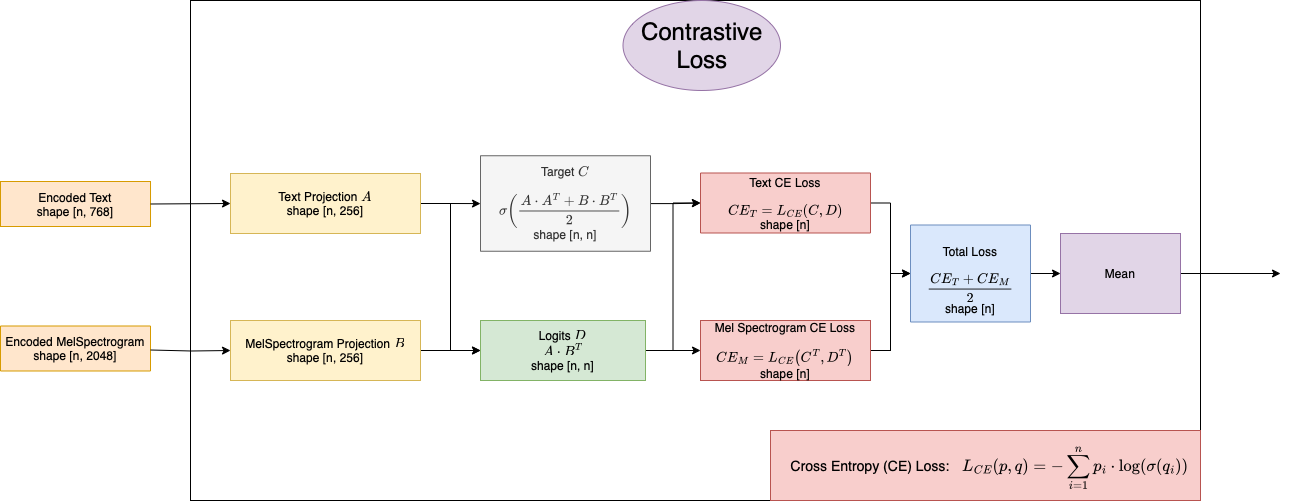

The diagram above was exported from draw.io. Its source (the exported page's mxGraphModel, read from the mxfile embedded in the PNG):
<mxGraphModel dx="954" dy="647" grid="1" gridSize="10" guides="1" tooltips="1" connect="1" arrows="1" fold="1" page="1" pageScale="1" pageWidth="850" pageHeight="1100" math="1" shadow="0">
  <root>
    <mxCell id="0" />
    <mxCell id="1" parent="0" />
    <mxCell id="nFRAS4I_oCgtN6eNm3sW-90" value="" style="rounded=0;whiteSpace=wrap;html=1;" vertex="1" parent="1">
      <mxGeometry x="329" y="970" width="361" height="90" as="geometry" />
    </mxCell>
    <mxCell id="nFRAS4I_oCgtN6eNm3sW-91" value="" style="rounded=0;whiteSpace=wrap;html=1;" vertex="1" parent="1">
      <mxGeometry x="190" y="560" width="1010" height="500" as="geometry" />
    </mxCell>
    <mxCell id="nFRAS4I_oCgtN6eNm3sW-92" value="&lt;font style=&quot;font-size: 24px;&quot;&gt;Contrastive Loss&lt;/font&gt;" style="ellipse;whiteSpace=wrap;html=1;fillColor=#e1d5e7;strokeColor=#9673a6;" vertex="1" parent="1">
      <mxGeometry x="622.5" y="560" width="157.5" height="90" as="geometry" />
    </mxCell>
    <mxCell id="nFRAS4I_oCgtN6eNm3sW-93" value="Encoded Text&lt;br&gt;shape [n, 768]" style="rounded=0;whiteSpace=wrap;html=1;fillColor=#ffe6cc;strokeColor=#d79b00;" vertex="1" parent="1">
      <mxGeometry y="741" width="150.01" height="45" as="geometry" />
    </mxCell>
    <mxCell id="nFRAS4I_oCgtN6eNm3sW-94" value="Encoded MelSpectrogram&lt;br&gt;shape [n, 2048]" style="rounded=0;whiteSpace=wrap;html=1;fillColor=#ffe6cc;strokeColor=#d79b00;" vertex="1" parent="1">
      <mxGeometry y="885.5" width="150" height="45" as="geometry" />
    </mxCell>
    <mxCell id="nFRAS4I_oCgtN6eNm3sW-95" value="" style="edgeStyle=orthogonalEdgeStyle;rounded=0;orthogonalLoop=1;jettySize=auto;html=1;startArrow=classic;startFill=1;endArrow=none;endFill=0;entryX=1;entryY=0.5;entryDx=0;entryDy=0;" edge="1" parent="1" target="nFRAS4I_oCgtN6eNm3sW-93">
      <mxGeometry relative="1" as="geometry">
        <mxPoint x="230" y="763" as="sourcePoint" />
        <mxPoint x="150.01" y="762.5" as="targetPoint" />
      </mxGeometry>
    </mxCell>
    <mxCell id="nFRAS4I_oCgtN6eNm3sW-126" style="edgeStyle=orthogonalEdgeStyle;rounded=0;orthogonalLoop=1;jettySize=auto;html=1;entryX=0;entryY=0.5;entryDx=0;entryDy=0;" edge="1" parent="1" source="nFRAS4I_oCgtN6eNm3sW-98" target="nFRAS4I_oCgtN6eNm3sW-124">
      <mxGeometry relative="1" as="geometry">
        <Array as="points">
          <mxPoint x="450" y="763" />
          <mxPoint x="450" y="910" />
        </Array>
      </mxGeometry>
    </mxCell>
    <mxCell id="nFRAS4I_oCgtN6eNm3sW-131" value="" style="edgeStyle=orthogonalEdgeStyle;rounded=0;orthogonalLoop=1;jettySize=auto;html=1;" edge="1" parent="1" source="nFRAS4I_oCgtN6eNm3sW-98" target="nFRAS4I_oCgtN6eNm3sW-130">
      <mxGeometry relative="1" as="geometry" />
    </mxCell>
    <mxCell id="nFRAS4I_oCgtN6eNm3sW-98" value="Text Projection `A`&lt;br&gt;shape [n, 256]" style="rounded=0;whiteSpace=wrap;html=1;fillColor=#fff2cc;strokeColor=#d6b656;" vertex="1" parent="1">
      <mxGeometry x="230" y="733" width="190" height="60" as="geometry" />
    </mxCell>
    <mxCell id="nFRAS4I_oCgtN6eNm3sW-129" style="edgeStyle=orthogonalEdgeStyle;rounded=0;orthogonalLoop=1;jettySize=auto;html=1;entryX=0;entryY=0.5;entryDx=0;entryDy=0;" edge="1" parent="1" source="nFRAS4I_oCgtN6eNm3sW-100" target="nFRAS4I_oCgtN6eNm3sW-124">
      <mxGeometry relative="1" as="geometry" />
    </mxCell>
    <mxCell id="nFRAS4I_oCgtN6eNm3sW-100" value="MelSpectrogram Projection `B`&lt;br&gt;shape [n, 256]" style="rounded=0;whiteSpace=wrap;html=1;fillColor=#fff2cc;strokeColor=#d6b656;" vertex="1" parent="1">
      <mxGeometry x="230" y="880" width="190" height="60" as="geometry" />
    </mxCell>
    <mxCell id="nFRAS4I_oCgtN6eNm3sW-101" value="" style="edgeStyle=orthogonalEdgeStyle;rounded=0;orthogonalLoop=1;jettySize=auto;html=1;startArrow=classic;startFill=1;endArrow=none;endFill=0;" edge="1" parent="1">
      <mxGeometry relative="1" as="geometry">
        <mxPoint x="229.99" y="910" as="sourcePoint" />
        <mxPoint x="150" y="909.5" as="targetPoint" />
      </mxGeometry>
    </mxCell>
    <mxCell id="nFRAS4I_oCgtN6eNm3sW-116" value="`-log(x)`" style="text;html=1;strokeColor=none;fillColor=none;align=center;verticalAlign=middle;whiteSpace=wrap;rounded=0;" vertex="1" parent="1">
      <mxGeometry x="840" y="1015" width="60" height="30" as="geometry" />
    </mxCell>
    <mxCell id="nFRAS4I_oCgtN6eNm3sW-117" value="" style="rounded=0;whiteSpace=wrap;html=1;fillColor=#f8cecc;strokeColor=#b85450;" vertex="1" parent="1">
      <mxGeometry x="770" y="990" width="430" height="70" as="geometry" />
    </mxCell>
    <mxCell id="nFRAS4I_oCgtN6eNm3sW-118" value="&lt;font style=&quot;font-size: 14px;&quot;&gt;`L_(CE)(p, q) = -sum_(i=1)^n p_i*log(sigma(q_i))`&lt;/font&gt;" style="text;html=1;strokeColor=none;fillColor=none;align=center;verticalAlign=middle;whiteSpace=wrap;rounded=0;" vertex="1" parent="1">
      <mxGeometry x="960" y="1013" width="230" height="30" as="geometry" />
    </mxCell>
    <mxCell id="nFRAS4I_oCgtN6eNm3sW-119" value="&lt;font style=&quot;font-size: 14px;&quot;&gt;Cross Entropy (CE) Loss:&lt;/font&gt;" style="text;html=1;strokeColor=none;fillColor=none;align=center;verticalAlign=middle;whiteSpace=wrap;rounded=0;" vertex="1" parent="1">
      <mxGeometry x="765" y="1010" width="210" height="30" as="geometry" />
    </mxCell>
    <mxCell id="nFRAS4I_oCgtN6eNm3sW-138" value="" style="edgeStyle=orthogonalEdgeStyle;rounded=0;orthogonalLoop=1;jettySize=auto;html=1;" edge="1" parent="1" source="nFRAS4I_oCgtN6eNm3sW-124" target="nFRAS4I_oCgtN6eNm3sW-136">
      <mxGeometry relative="1" as="geometry" />
    </mxCell>
    <mxCell id="nFRAS4I_oCgtN6eNm3sW-147" style="edgeStyle=orthogonalEdgeStyle;rounded=0;orthogonalLoop=1;jettySize=auto;html=1;entryX=0;entryY=0.5;entryDx=0;entryDy=0;" edge="1" parent="1" source="nFRAS4I_oCgtN6eNm3sW-124" target="nFRAS4I_oCgtN6eNm3sW-135">
      <mxGeometry relative="1" as="geometry" />
    </mxCell>
    <mxCell id="nFRAS4I_oCgtN6eNm3sW-124" value="Logits `D`&lt;br&gt;`A * B^T`&lt;br&gt;shape [n, n]" style="rounded=0;whiteSpace=wrap;html=1;fillColor=#d5e8d4;strokeColor=#82b366;" vertex="1" parent="1">
      <mxGeometry x="480" y="880" width="165" height="60" as="geometry" />
    </mxCell>
    <mxCell id="nFRAS4I_oCgtN6eNm3sW-137" value="" style="edgeStyle=orthogonalEdgeStyle;rounded=0;orthogonalLoop=1;jettySize=auto;html=1;" edge="1" parent="1" source="nFRAS4I_oCgtN6eNm3sW-130" target="nFRAS4I_oCgtN6eNm3sW-135">
      <mxGeometry relative="1" as="geometry" />
    </mxCell>
    <mxCell id="nFRAS4I_oCgtN6eNm3sW-130" value="Target ` C`&lt;br&gt;&lt;br&gt;`sigma((A * A^T + B * B^T) / 2)`&lt;br&gt;shape [n, n]" style="rounded=0;whiteSpace=wrap;html=1;fillColor=#f5f5f5;fontColor=#333333;strokeColor=#666666;" vertex="1" parent="1">
      <mxGeometry x="480" y="715.25" width="170" height="95.5" as="geometry" />
    </mxCell>
    <mxCell id="nFRAS4I_oCgtN6eNm3sW-140" style="edgeStyle=orthogonalEdgeStyle;rounded=0;orthogonalLoop=1;jettySize=auto;html=1;entryX=0;entryY=0.5;entryDx=0;entryDy=0;" edge="1" parent="1" source="nFRAS4I_oCgtN6eNm3sW-135" target="nFRAS4I_oCgtN6eNm3sW-139">
      <mxGeometry relative="1" as="geometry" />
    </mxCell>
    <mxCell id="nFRAS4I_oCgtN6eNm3sW-135" value="Text CE Loss&lt;br&gt;&lt;br&gt;`CE_T = L_(CE)(C, D)`&lt;br&gt;shape [n]" style="rounded=0;whiteSpace=wrap;html=1;fillColor=#f8cecc;strokeColor=#b85450;" vertex="1" parent="1">
      <mxGeometry x="700" y="732.5" width="170" height="60" as="geometry" />
    </mxCell>
    <mxCell id="nFRAS4I_oCgtN6eNm3sW-142" value="" style="edgeStyle=orthogonalEdgeStyle;rounded=0;orthogonalLoop=1;jettySize=auto;html=1;" edge="1" parent="1" source="nFRAS4I_oCgtN6eNm3sW-136" target="nFRAS4I_oCgtN6eNm3sW-139">
      <mxGeometry relative="1" as="geometry">
        <Array as="points">
          <mxPoint x="890" y="910" />
          <mxPoint x="890" y="833" />
        </Array>
      </mxGeometry>
    </mxCell>
    <mxCell id="nFRAS4I_oCgtN6eNm3sW-136" value="Mel Spectrogram CE Loss&lt;br&gt;&lt;br&gt;`CE_M = L_(CE)(C^T, D^T)`&lt;br&gt;shape [n]" style="rounded=0;whiteSpace=wrap;html=1;fillColor=#f8cecc;strokeColor=#b85450;" vertex="1" parent="1">
      <mxGeometry x="700" y="880" width="170" height="60" as="geometry" />
    </mxCell>
    <mxCell id="nFRAS4I_oCgtN6eNm3sW-144" value="" style="edgeStyle=orthogonalEdgeStyle;rounded=0;orthogonalLoop=1;jettySize=auto;html=1;" edge="1" parent="1" source="nFRAS4I_oCgtN6eNm3sW-139" target="nFRAS4I_oCgtN6eNm3sW-143">
      <mxGeometry relative="1" as="geometry" />
    </mxCell>
    <mxCell id="nFRAS4I_oCgtN6eNm3sW-139" value="&lt;br&gt;Total Loss&lt;br&gt;&lt;br&gt;`(CE_T + CE_M) / 2`&lt;br&gt;shape [n]" style="rounded=0;whiteSpace=wrap;html=1;fillColor=#dae8fc;strokeColor=#6c8ebf;" vertex="1" parent="1">
      <mxGeometry x="910" y="784.5" width="120" height="97" as="geometry" />
    </mxCell>
    <mxCell id="nFRAS4I_oCgtN6eNm3sW-146" value="" style="edgeStyle=orthogonalEdgeStyle;rounded=0;orthogonalLoop=1;jettySize=auto;html=1;" edge="1" parent="1" source="nFRAS4I_oCgtN6eNm3sW-143">
      <mxGeometry relative="1" as="geometry">
        <mxPoint x="1280" y="833" as="targetPoint" />
      </mxGeometry>
    </mxCell>
    <mxCell id="nFRAS4I_oCgtN6eNm3sW-143" value="Mean&lt;br&gt;" style="rounded=0;whiteSpace=wrap;html=1;fillColor=#e1d5e7;strokeColor=#9673a6;" vertex="1" parent="1">
      <mxGeometry x="1060" y="793" width="120" height="80" as="geometry" />
    </mxCell>
  </root>
</mxGraphModel>